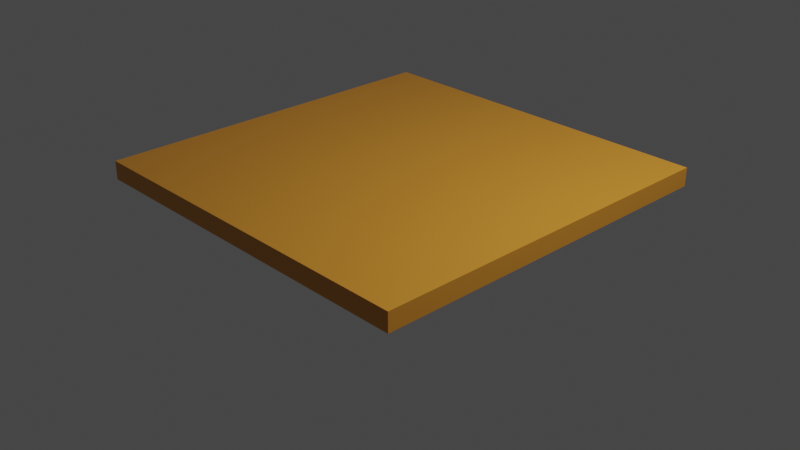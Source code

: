 # Source: Cilindros.blend  (saved by Blender 3.2.14; exported with 4.5.12 LTS)
import bpy
from mathutils import Matrix  # noqa: F401  (used for matrix-valued properties, if any)

bpy.ops.wm.read_factory_settings(use_empty=True)
scene = bpy.context.scene
scene.name = 'Scene'

# ---- collections
col_collection = bpy.data.collections.new('Collection'); scene.collection.children.link(col_collection)

# ---- materials (node trees are filled in below, after node groups)
mat_material = bpy.data.materials.new('Material')
mat_material.alpha_threshold = 0.0
mat_material.use_transparent_shadow = False
mat_material.line_color = (0.0, 0.0, 0.0, 1.0)

# ---- material node trees
mat_material.use_nodes = True; mat_material.node_tree.nodes.clear()
_N = mat_material.node_tree.nodes; _L = mat_material.node_tree.links
n0 = _N.new('ShaderNodeOutputMaterial'); n0.name = 'Material Output'; n0.location = (300, 300)
n1 = _N.new('ShaderNodeBsdfPrincipled'); n1.name = 'Principled BSDF'; n1.location = (10, 300)
n1.distribution = 'GGX'
n1.subsurface_method = 'RANDOM_WALK_SKIN'
n1.inputs[0].default_value = (0.686, 0.2817, 0.02981, 1.0)
n1.inputs[2].default_value = 0.4
n1.inputs[3].default_value = 1.45
n1.inputs[27].default_value = (0.0, 0.0, 0.0, 1.0)
n1.inputs[28].default_value = 1.0
_L.new(n1.outputs[0], n0.inputs[0])
n0.is_active_output = True

# ---- world
world_world = bpy.data.worlds.new('World'); scene.world = world_world
world_world.use_nodes = True; world_world.node_tree.nodes.clear()
_N = world_world.node_tree.nodes; _L = world_world.node_tree.links
n0 = _N.new('ShaderNodeOutputWorld'); n0.name = 'World Output'; n0.location = (300, 300)
n1 = _N.new('ShaderNodeBackground'); n1.name = 'Background'; n1.location = (10, 300)
n1.inputs[0].default_value = (0.05088, 0.05088, 0.05088, 1.0)
_L.new(n1.outputs[0], n0.inputs[0])
n0.is_active_output = True
world_world.color = (0.05088, 0.05088, 0.05088)
world_world.use_sun_shadow = False
world_world.sun_shadow_jitter_overblur = 0.0

# ---- cameras
cam_camera = bpy.data.cameras.new('Camera')
cam_camera.clip_end = 100.0
cam_camera.ortho_scale = 7.314

# ---- lights
light_light = bpy.data.lights.new('Light', 'POINT')
light_light.transmission_factor = 0.0
light_light.energy = 1000.0
light_light.shadow_soft_size = 0.1
light_light.shadow_maximum_resolution = 0.006
light_light.use_absolute_resolution = True

# ---- meshes
me_cube = bpy.data.meshes.new('Cube')
me_cube.from_pydata([(1.0, 1.0, 1.0), (1.0, 1.0, -1.0), (1.0, -1.0, 1.0), (1.0, -1.0, -1.0), (-1.0, 1.0, 1.0), (-1.0, 1.0, -1.0), (-1.0, -1.0, 1.0), (-1.0, -1.0, -1.0)], [], [(0, 4, 6, 2), (3, 2, 6, 7), (7, 6, 4, 5), (5, 1, 3, 7), (1, 0, 2, 3), (5, 4, 0, 1)])
_uv = me_cube.uv_layers.new(name='UVMap')
_uv.uv.foreach_set('vector', [0.625, 0.5, 0.875, 0.5, 0.875, 0.75, 0.625, 0.75, 0.375, 0.75, 0.625, 0.75, 0.625, 1.0, 0.375, 1.0, 0.375, 0.0, 0.625, 0.0, 0.625, 0.25, 0.375, 0.25, 0.125, 0.5, 0.375, 0.5, 0.375, 0.75, 0.125, 0.75, 0.375, 0.5, 0.625, 0.5, 0.625, 0.75, 0.375, 0.75, 0.375, 0.25, 0.625, 0.25, 0.625, 0.5, 0.375, 0.5])
me_cube.materials.append(mat_material)
me_cube.use_mirror_vertex_groups = False
me_cube.update()

# ---- objects
ob_cube = bpy.data.objects.new('Cube', me_cube)
ob_light = bpy.data.objects.new('Light', light_light)
ob_camera = bpy.data.objects.new('Camera', cam_camera)

# ---- transforms, parenting, visibility, modifiers, constraints
ob_cube.location = (0.0, 0.0, 0.5)
ob_cube.scale = (2.0, 2.0, 0.1)
ob_cube.lock_rotations_4d = False
ob_cube.empty_display_type = 'ARROWS'
ob_cube.lineart.crease_threshold = 0.0
ob_light.location = (4.076, 1.005, 5.904)
ob_light.rotation_euler = (0.6503, 0.05522, 1.866)
ob_light.lock_rotations_4d = False
ob_light.empty_display_type = 'ARROWS'
ob_light.color = (0.0, 0.0, 0.0, 0.0)
ob_light.lineart.crease_threshold = 0.0
ob_camera.location = (7.359, -6.926, 4.958)
ob_camera.rotation_euler = (1.109, 0.0, 0.8149)
ob_camera.lock_rotations_4d = False
ob_camera.empty_display_type = 'ARROWS'
ob_camera.color = (0.0, 0.0, 0.0, 0.0)
ob_camera.display_type = 'WIRE'
ob_camera.lineart.crease_threshold = 0.0

# ---- collection membership
col_collection.objects.link(ob_cube)
col_collection.objects.link(ob_light)
col_collection.objects.link(ob_camera)

# ---- scene / render settings (as saved in the file)
scene.camera = ob_camera
scene.frame_start = 1; scene.frame_end = 250; scene.frame_set(1)
scene.render.engine = 'BLENDER_EEVEE_NEXT'
scene.cycles.sampling_pattern = 'TABULATED_SOBOL'
scene.cycles.use_light_tree = False
scene.view_settings.view_transform = 'Filmic'
bpy.context.view_layer.update()
